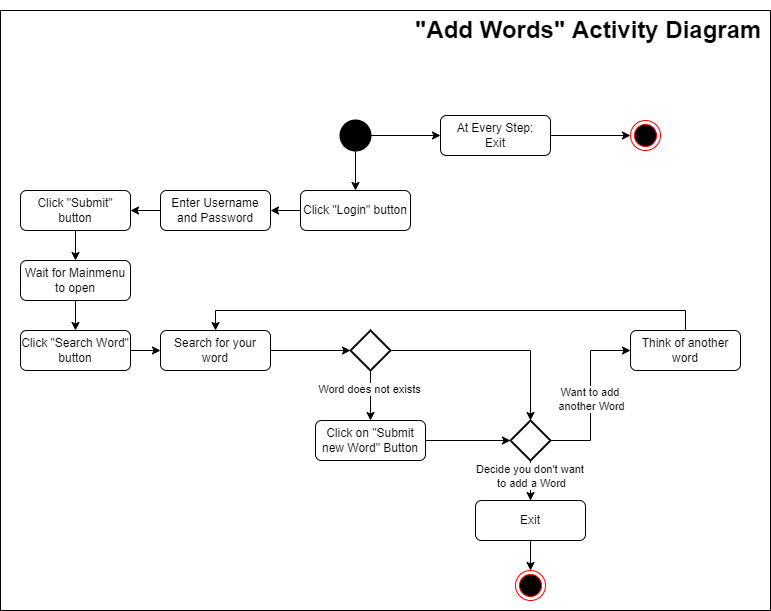

The diagram above was exported from draw.io. Its source (the exported page's mxGraphModel, read from the mxfile embedded in the PNG):
<mxGraphModel dx="1422" dy="705" grid="1" gridSize="10" guides="1" tooltips="1" connect="1" arrows="1" fold="1" page="1" pageScale="1" pageWidth="827" pageHeight="1169" math="0" shadow="0">
  <root>
    <mxCell id="0" />
    <mxCell id="1" parent="0" />
    <mxCell id="OXYJNBJ3C78oBT6tUz1X-60" value="" style="rounded=0;whiteSpace=wrap;html=1;fillColor=#FFFFFF;" parent="1" vertex="1">
      <mxGeometry x="50" y="10" width="770" height="600" as="geometry" />
    </mxCell>
    <mxCell id="OXYJNBJ3C78oBT6tUz1X-12" style="edgeStyle=orthogonalEdgeStyle;rounded=0;orthogonalLoop=1;jettySize=auto;html=1;" parent="1" source="OXYJNBJ3C78oBT6tUz1X-1" target="OXYJNBJ3C78oBT6tUz1X-11" edge="1">
      <mxGeometry relative="1" as="geometry" />
    </mxCell>
    <mxCell id="OXYJNBJ3C78oBT6tUz1X-18" style="edgeStyle=orthogonalEdgeStyle;rounded=0;orthogonalLoop=1;jettySize=auto;html=1;" parent="1" source="OXYJNBJ3C78oBT6tUz1X-1" target="OXYJNBJ3C78oBT6tUz1X-4" edge="1">
      <mxGeometry relative="1" as="geometry" />
    </mxCell>
    <mxCell id="OXYJNBJ3C78oBT6tUz1X-1" value="" style="strokeWidth=2;html=1;shape=mxgraph.flowchart.start_2;whiteSpace=wrap;fillColor=#000000;" parent="1" vertex="1">
      <mxGeometry x="390" y="120" width="30" height="30" as="geometry" />
    </mxCell>
    <mxCell id="OXYJNBJ3C78oBT6tUz1X-3" value="&lt;h1&gt;&quot;Add Words&quot; Activity Diagram&lt;/h1&gt;" style="text;html=1;strokeColor=none;fillColor=none;spacing=5;spacingTop=-20;whiteSpace=wrap;overflow=hidden;rounded=0;" parent="1" vertex="1">
      <mxGeometry x="460" y="10" width="360" height="40" as="geometry" />
    </mxCell>
    <mxCell id="OXYJNBJ3C78oBT6tUz1X-19" style="edgeStyle=orthogonalEdgeStyle;rounded=0;orthogonalLoop=1;jettySize=auto;html=1;" parent="1" source="OXYJNBJ3C78oBT6tUz1X-4" target="OXYJNBJ3C78oBT6tUz1X-6" edge="1">
      <mxGeometry relative="1" as="geometry" />
    </mxCell>
    <mxCell id="OXYJNBJ3C78oBT6tUz1X-4" value="Click &quot;Login&quot; button&lt;span style=&quot;color: rgba(0, 0, 0, 0); font-family: monospace; font-size: 0px; text-align: start;&quot;&gt;%3CmxGraphModel%3E%3Croot%3E%3CmxCell%20id%3D%220%22%2F%3E%3CmxCell%20id%3D%221%22%20parent%3D%220%22%2F%3E%3CmxCell%20id%3D%222%22%20value%3D%22Login%22%20style%3D%22rounded%3D1%3BwhiteSpace%3Dwrap%3Bhtml%3D1%3BfillColor%3D%23FFFFFF%3B%22%20vertex%3D%221%22%20parent%3D%221%22%3E%3CmxGeometry%20x%3D%2240%22%20y%3D%22170%22%20width%3D%22110%22%20height%3D%2230%22%20as%3D%22geometry%22%2F%3E%3C%2FmxCell%3E%3C%2Froot%3E%3C%2FmxGraphModel%3E&lt;/span&gt;" style="rounded=1;whiteSpace=wrap;html=1;fillColor=#FFFFFF;" parent="1" vertex="1">
      <mxGeometry x="350" y="190" width="110" height="40" as="geometry" />
    </mxCell>
    <mxCell id="OXYJNBJ3C78oBT6tUz1X-24" style="edgeStyle=orthogonalEdgeStyle;rounded=0;orthogonalLoop=1;jettySize=auto;html=1;" parent="1" source="OXYJNBJ3C78oBT6tUz1X-5" target="OXYJNBJ3C78oBT6tUz1X-23" edge="1">
      <mxGeometry relative="1" as="geometry" />
    </mxCell>
    <mxCell id="OXYJNBJ3C78oBT6tUz1X-5" value="Click &quot;Search Word&quot; button" style="rounded=1;whiteSpace=wrap;html=1;fillColor=#FFFFFF;" parent="1" vertex="1">
      <mxGeometry x="70" y="330" width="110" height="40" as="geometry" />
    </mxCell>
    <mxCell id="OXYJNBJ3C78oBT6tUz1X-20" style="edgeStyle=orthogonalEdgeStyle;rounded=0;orthogonalLoop=1;jettySize=auto;html=1;" parent="1" source="OXYJNBJ3C78oBT6tUz1X-6" target="OXYJNBJ3C78oBT6tUz1X-7" edge="1">
      <mxGeometry relative="1" as="geometry" />
    </mxCell>
    <mxCell id="OXYJNBJ3C78oBT6tUz1X-6" value="Enter Username and Password" style="rounded=1;whiteSpace=wrap;html=1;fillColor=#FFFFFF;" parent="1" vertex="1">
      <mxGeometry x="210" y="190" width="110" height="40" as="geometry" />
    </mxCell>
    <mxCell id="OXYJNBJ3C78oBT6tUz1X-21" style="edgeStyle=orthogonalEdgeStyle;rounded=0;orthogonalLoop=1;jettySize=auto;html=1;" parent="1" source="OXYJNBJ3C78oBT6tUz1X-7" target="OXYJNBJ3C78oBT6tUz1X-17" edge="1">
      <mxGeometry relative="1" as="geometry" />
    </mxCell>
    <mxCell id="OXYJNBJ3C78oBT6tUz1X-7" value="Click &quot;Submit&quot; button&lt;span style=&quot;color: rgba(0, 0, 0, 0); font-family: monospace; font-size: 0px; text-align: start;&quot;&gt;%3CmxGraphModel%3E%3Croot%3E%3CmxCell%20id%3D%220%22%2F%3E%3CmxCell%20id%3D%221%22%20parent%3D%220%22%2F%3E%3CmxCell%20id%3D%222%22%20value%3D%22Login%22%20style%3D%22rounded%3D1%3BwhiteSpace%3Dwrap%3Bhtml%3D1%3BfillColor%3D%23FFFFFF%3B%22%20vertex%3D%221%22%20parent%3D%221%22%3E%3CmxGeometry%20x%3D%2240%22%20y%3D%22170%22%20width%3D%22110%22%20height%3D%2230%22%20as%3D%22geometry%22%2F%3E%3C%2FmxCell%3E%3C%2Froot%3E%3C%2FmxGraphModel%3E&lt;/span&gt;" style="rounded=1;whiteSpace=wrap;html=1;fillColor=#FFFFFF;" parent="1" vertex="1">
      <mxGeometry x="70" y="190" width="110" height="40" as="geometry" />
    </mxCell>
    <mxCell id="OXYJNBJ3C78oBT6tUz1X-14" style="edgeStyle=orthogonalEdgeStyle;rounded=0;orthogonalLoop=1;jettySize=auto;html=1;entryX=0;entryY=0.5;entryDx=0;entryDy=0;" parent="1" source="OXYJNBJ3C78oBT6tUz1X-11" target="OXYJNBJ3C78oBT6tUz1X-13" edge="1">
      <mxGeometry relative="1" as="geometry" />
    </mxCell>
    <mxCell id="OXYJNBJ3C78oBT6tUz1X-11" value="At Every Step:&lt;br&gt;Exit" style="rounded=1;whiteSpace=wrap;html=1;fillColor=#FFFFFF;" parent="1" vertex="1">
      <mxGeometry x="490" y="115" width="110" height="40" as="geometry" />
    </mxCell>
    <mxCell id="OXYJNBJ3C78oBT6tUz1X-13" value="" style="ellipse;html=1;shape=endState;fillColor=#000000;strokeColor=#ff0000;" parent="1" vertex="1">
      <mxGeometry x="680" y="120" width="30" height="30" as="geometry" />
    </mxCell>
    <mxCell id="OXYJNBJ3C78oBT6tUz1X-22" style="edgeStyle=orthogonalEdgeStyle;rounded=0;orthogonalLoop=1;jettySize=auto;html=1;" parent="1" source="OXYJNBJ3C78oBT6tUz1X-17" target="OXYJNBJ3C78oBT6tUz1X-5" edge="1">
      <mxGeometry relative="1" as="geometry" />
    </mxCell>
    <mxCell id="OXYJNBJ3C78oBT6tUz1X-17" value="Wait for Mainmenu&lt;br&gt;to open" style="rounded=1;whiteSpace=wrap;html=1;fillColor=#FFFFFF;" parent="1" vertex="1">
      <mxGeometry x="70" y="260" width="110" height="40" as="geometry" />
    </mxCell>
    <mxCell id="OXYJNBJ3C78oBT6tUz1X-26" style="edgeStyle=orthogonalEdgeStyle;rounded=0;orthogonalLoop=1;jettySize=auto;html=1;entryX=0;entryY=0.5;entryDx=0;entryDy=0;entryPerimeter=0;" parent="1" source="OXYJNBJ3C78oBT6tUz1X-23" target="OXYJNBJ3C78oBT6tUz1X-25" edge="1">
      <mxGeometry relative="1" as="geometry" />
    </mxCell>
    <mxCell id="OXYJNBJ3C78oBT6tUz1X-23" value="Search for your word" style="rounded=1;whiteSpace=wrap;html=1;fillColor=#FFFFFF;" parent="1" vertex="1">
      <mxGeometry x="210" y="330" width="110" height="40" as="geometry" />
    </mxCell>
    <mxCell id="OXYJNBJ3C78oBT6tUz1X-28" style="edgeStyle=orthogonalEdgeStyle;rounded=0;orthogonalLoop=1;jettySize=auto;html=1;" parent="1" source="OXYJNBJ3C78oBT6tUz1X-25" target="OXYJNBJ3C78oBT6tUz1X-27" edge="1">
      <mxGeometry relative="1" as="geometry" />
    </mxCell>
    <mxCell id="OXYJNBJ3C78oBT6tUz1X-35" value="Word does not exists" style="edgeLabel;html=1;align=center;verticalAlign=middle;resizable=0;points=[];" parent="OXYJNBJ3C78oBT6tUz1X-28" vertex="1" connectable="0">
      <mxGeometry x="-0.2819" y="-2" relative="1" as="geometry">
        <mxPoint as="offset" />
      </mxGeometry>
    </mxCell>
    <mxCell id="OXYJNBJ3C78oBT6tUz1X-47" style="edgeStyle=orthogonalEdgeStyle;rounded=0;orthogonalLoop=1;jettySize=auto;html=1;entryX=0.5;entryY=0;entryDx=0;entryDy=0;entryPerimeter=0;" parent="1" source="OXYJNBJ3C78oBT6tUz1X-25" target="OXYJNBJ3C78oBT6tUz1X-46" edge="1">
      <mxGeometry relative="1" as="geometry" />
    </mxCell>
    <mxCell id="OXYJNBJ3C78oBT6tUz1X-25" value="" style="strokeWidth=2;html=1;shape=mxgraph.flowchart.decision;whiteSpace=wrap;fillColor=#FFFFFF;" parent="1" vertex="1">
      <mxGeometry x="400" y="330" width="40" height="40" as="geometry" />
    </mxCell>
    <mxCell id="OXYJNBJ3C78oBT6tUz1X-54" style="edgeStyle=orthogonalEdgeStyle;rounded=0;orthogonalLoop=1;jettySize=auto;html=1;entryX=0;entryY=0.5;entryDx=0;entryDy=0;entryPerimeter=0;" parent="1" source="OXYJNBJ3C78oBT6tUz1X-27" target="OXYJNBJ3C78oBT6tUz1X-46" edge="1">
      <mxGeometry relative="1" as="geometry" />
    </mxCell>
    <mxCell id="OXYJNBJ3C78oBT6tUz1X-27" value="Click on &quot;Submit new Word&quot; Button" style="rounded=1;whiteSpace=wrap;html=1;fillColor=#FFFFFF;" parent="1" vertex="1">
      <mxGeometry x="365" y="420" width="110" height="40" as="geometry" />
    </mxCell>
    <mxCell id="OXYJNBJ3C78oBT6tUz1X-42" value="" style="ellipse;html=1;shape=endState;fillColor=#000000;strokeColor=#ff0000;" parent="1" vertex="1">
      <mxGeometry x="565" y="570" width="30" height="30" as="geometry" />
    </mxCell>
    <mxCell id="OXYJNBJ3C78oBT6tUz1X-48" style="edgeStyle=orthogonalEdgeStyle;rounded=0;orthogonalLoop=1;jettySize=auto;html=1;entryX=0.5;entryY=0;entryDx=0;entryDy=0;startArrow=none;" parent="1" source="OXYJNBJ3C78oBT6tUz1X-40" target="OXYJNBJ3C78oBT6tUz1X-42" edge="1">
      <mxGeometry relative="1" as="geometry" />
    </mxCell>
    <mxCell id="OXYJNBJ3C78oBT6tUz1X-52" style="edgeStyle=orthogonalEdgeStyle;rounded=0;orthogonalLoop=1;jettySize=auto;html=1;entryX=0;entryY=0.5;entryDx=0;entryDy=0;" parent="1" source="OXYJNBJ3C78oBT6tUz1X-46" target="OXYJNBJ3C78oBT6tUz1X-50" edge="1">
      <mxGeometry relative="1" as="geometry" />
    </mxCell>
    <mxCell id="OXYJNBJ3C78oBT6tUz1X-57" value="Want to add &lt;br&gt;another Word" style="edgeLabel;html=1;align=center;verticalAlign=middle;resizable=0;points=[];" parent="OXYJNBJ3C78oBT6tUz1X-52" vertex="1" connectable="0">
      <mxGeometry x="-0.1222" y="1" relative="1" as="geometry">
        <mxPoint x="1" y="-7" as="offset" />
      </mxGeometry>
    </mxCell>
    <mxCell id="OXYJNBJ3C78oBT6tUz1X-58" style="edgeStyle=orthogonalEdgeStyle;rounded=0;orthogonalLoop=1;jettySize=auto;html=1;" parent="1" source="OXYJNBJ3C78oBT6tUz1X-46" target="OXYJNBJ3C78oBT6tUz1X-40" edge="1">
      <mxGeometry relative="1" as="geometry" />
    </mxCell>
    <mxCell id="OXYJNBJ3C78oBT6tUz1X-46" value="" style="strokeWidth=2;html=1;shape=mxgraph.flowchart.decision;whiteSpace=wrap;fillColor=#FFFFFF;" parent="1" vertex="1">
      <mxGeometry x="560" y="420" width="40" height="40" as="geometry" />
    </mxCell>
    <mxCell id="OXYJNBJ3C78oBT6tUz1X-53" style="edgeStyle=orthogonalEdgeStyle;rounded=0;orthogonalLoop=1;jettySize=auto;html=1;entryX=0.5;entryY=0;entryDx=0;entryDy=0;exitX=0.5;exitY=0;exitDx=0;exitDy=0;" parent="1" source="OXYJNBJ3C78oBT6tUz1X-50" target="OXYJNBJ3C78oBT6tUz1X-23" edge="1">
      <mxGeometry relative="1" as="geometry">
        <Array as="points">
          <mxPoint x="735" y="310" />
          <mxPoint x="265" y="310" />
        </Array>
      </mxGeometry>
    </mxCell>
    <mxCell id="OXYJNBJ3C78oBT6tUz1X-50" value="Think of another word" style="rounded=1;whiteSpace=wrap;html=1;fillColor=#FFFFFF;" parent="1" vertex="1">
      <mxGeometry x="680" y="330" width="110" height="40" as="geometry" />
    </mxCell>
    <mxCell id="OXYJNBJ3C78oBT6tUz1X-40" value="Exit" style="rounded=1;whiteSpace=wrap;html=1;fillColor=#FFFFFF;" parent="1" vertex="1">
      <mxGeometry x="525" y="500" width="110" height="40" as="geometry" />
    </mxCell>
    <mxCell id="OXYJNBJ3C78oBT6tUz1X-55" value="" style="edgeStyle=orthogonalEdgeStyle;rounded=0;orthogonalLoop=1;jettySize=auto;html=1;entryX=0.5;entryY=0;entryDx=0;entryDy=0;endArrow=none;" parent="1" source="OXYJNBJ3C78oBT6tUz1X-46" target="OXYJNBJ3C78oBT6tUz1X-40" edge="1">
      <mxGeometry relative="1" as="geometry">
        <mxPoint x="580" y="410" as="sourcePoint" />
        <mxPoint x="580" y="570" as="targetPoint" />
      </mxGeometry>
    </mxCell>
    <mxCell id="OXYJNBJ3C78oBT6tUz1X-56" value="Decide you don't want &lt;br&gt;to add a Word" style="edgeLabel;html=1;align=center;verticalAlign=middle;resizable=0;points=[];" parent="OXYJNBJ3C78oBT6tUz1X-55" vertex="1" connectable="0">
      <mxGeometry x="-0.8009" y="1" relative="1" as="geometry">
        <mxPoint x="-1" y="11" as="offset" />
      </mxGeometry>
    </mxCell>
  </root>
</mxGraphModel>